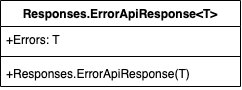

The diagram above was exported from draw.io. Its source (the exported page's mxGraphModel, read from the mxfile embedded in the PNG):
<mxGraphModel dx="4019" dy="2562" grid="1" gridSize="10" guides="1" tooltips="1" connect="1" arrows="1" fold="1" page="1" pageScale="1" pageWidth="827" pageHeight="1169" math="0" shadow="0">
  <root>
    <mxCell id="0" />
    <mxCell id="1" parent="0" />
    <mxCell id="2" value="Responses.ErrorApiResponse&lt;T&gt;" style="swimlane;fontStyle=1;childLayout=stackLayout;horizontal=1;startSize=26;horizontalStack=0;resizeParent=1;resizeParentMax=0;resizeLast=0;collapsible=1;marginBottom=0;" vertex="1" parent="1">
      <mxGeometry x="2380" y="-310" width="240" height="86" as="geometry" />
    </mxCell>
    <mxCell id="3" value="+Errors: T" style="text;strokeColor=none;fillColor=none;align=left;verticalAlign=top;spacingLeft=4;spacingRight=4;overflow=hidden;rotatable=0;points=[[0,0.5],[1,0.5]];portConstraint=eastwest;" vertex="1" parent="2">
      <mxGeometry y="26" width="240" height="26" as="geometry" />
    </mxCell>
    <mxCell id="4" value="" style="line;strokeWidth=1;fillColor=none;align=left;verticalAlign=middle;spacingTop=-1;spacingLeft=3;spacingRight=3;rotatable=0;labelPosition=right;points=[];portConstraint=eastwest;" vertex="1" parent="2">
      <mxGeometry y="52" width="240" height="8" as="geometry" />
    </mxCell>
    <mxCell id="5" value="+Responses.ErrorApiResponse(T)" style="text;strokeColor=none;fillColor=none;align=left;verticalAlign=top;spacingLeft=4;spacingRight=4;overflow=hidden;rotatable=0;points=[[0,0.5],[1,0.5]];portConstraint=eastwest;" vertex="1" parent="2">
      <mxGeometry y="60" width="240" height="26" as="geometry" />
    </mxCell>
  </root>
</mxGraphModel>